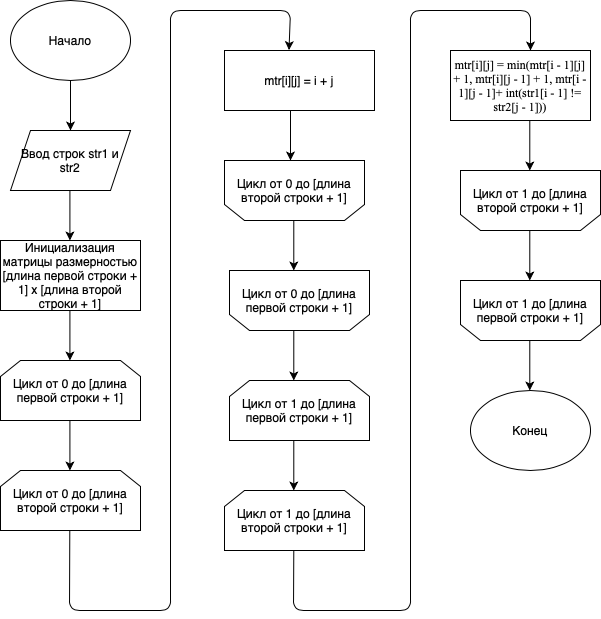

The diagram above was exported from draw.io. Its source (the exported page's mxGraphModel, read from the mxfile embedded in the PNG):
<mxGraphModel dx="753" dy="699" grid="1" gridSize="10" guides="1" tooltips="1" connect="1" arrows="1" fold="1" page="1" pageScale="1" pageWidth="827" pageHeight="1169" math="0" shadow="0">
  <root>
    <mxCell id="0" />
    <mxCell id="1" parent="0" />
    <mxCell id="WHFy39xKjW1Vt9VgyDG--1" value="Начало" style="ellipse;whiteSpace=wrap;html=1;" vertex="1" parent="1">
      <mxGeometry x="200" y="70" width="120" height="80" as="geometry" />
    </mxCell>
    <mxCell id="WHFy39xKjW1Vt9VgyDG--2" value="Ввод строк str1 и str2" style="shape=parallelogram;perimeter=parallelogramPerimeter;whiteSpace=wrap;html=1;fixedSize=1;" vertex="1" parent="1">
      <mxGeometry x="200" y="200" width="120" height="60" as="geometry" />
    </mxCell>
    <mxCell id="WHFy39xKjW1Vt9VgyDG--3" value="" style="endArrow=classic;html=1;exitX=0.5;exitY=1;exitDx=0;exitDy=0;" edge="1" parent="1" source="WHFy39xKjW1Vt9VgyDG--1">
      <mxGeometry width="50" height="50" relative="1" as="geometry">
        <mxPoint x="280" y="300" as="sourcePoint" />
        <mxPoint x="260" y="200" as="targetPoint" />
      </mxGeometry>
    </mxCell>
    <mxCell id="WHFy39xKjW1Vt9VgyDG--4" value="Инициализация матрицы размерностью [длина первой строки + 1] x [длина второй строки + 1]" style="rounded=0;whiteSpace=wrap;html=1;" vertex="1" parent="1">
      <mxGeometry x="190" y="310" width="140" height="70" as="geometry" />
    </mxCell>
    <mxCell id="WHFy39xKjW1Vt9VgyDG--5" value="" style="endArrow=classic;html=1;exitX=0.5;exitY=1;exitDx=0;exitDy=0;" edge="1" parent="1">
      <mxGeometry width="50" height="50" relative="1" as="geometry">
        <mxPoint x="259.41" y="260" as="sourcePoint" />
        <mxPoint x="259.41" y="310" as="targetPoint" />
      </mxGeometry>
    </mxCell>
    <mxCell id="WHFy39xKjW1Vt9VgyDG--8" value="Цикл от 0 до [длина первой строки + 1]" style="shape=loopLimit;whiteSpace=wrap;html=1;" vertex="1" parent="1">
      <mxGeometry x="190" y="430" width="140" height="60" as="geometry" />
    </mxCell>
    <mxCell id="WHFy39xKjW1Vt9VgyDG--10" value="" style="endArrow=classic;html=1;exitX=0.5;exitY=1;exitDx=0;exitDy=0;" edge="1" parent="1">
      <mxGeometry width="50" height="50" relative="1" as="geometry">
        <mxPoint x="259.4100000000001" y="380" as="sourcePoint" />
        <mxPoint x="259.4100000000001" y="430" as="targetPoint" />
      </mxGeometry>
    </mxCell>
    <mxCell id="WHFy39xKjW1Vt9VgyDG--11" value="" style="endArrow=classic;html=1;exitX=0.5;exitY=1;exitDx=0;exitDy=0;" edge="1" parent="1">
      <mxGeometry width="50" height="50" relative="1" as="geometry">
        <mxPoint x="259.4100000000001" y="490" as="sourcePoint" />
        <mxPoint x="259.4100000000001" y="540" as="targetPoint" />
      </mxGeometry>
    </mxCell>
    <mxCell id="WHFy39xKjW1Vt9VgyDG--13" value="Цикл от 0 до [длина второй строки + 1]" style="shape=loopLimit;whiteSpace=wrap;html=1;" vertex="1" parent="1">
      <mxGeometry x="190" y="540" width="140" height="60" as="geometry" />
    </mxCell>
    <mxCell id="WHFy39xKjW1Vt9VgyDG--15" value="mtr[i][j] = i + j" style="rounded=0;whiteSpace=wrap;html=1;" vertex="1" parent="1">
      <mxGeometry x="414" y="120" width="150" height="60" as="geometry" />
    </mxCell>
    <mxCell id="WHFy39xKjW1Vt9VgyDG--16" value="" style="endArrow=classic;html=1;exitX=0.5;exitY=1;exitDx=0;exitDy=0;entryX=0.43;entryY=-0.007;entryDx=0;entryDy=0;entryPerimeter=0;" edge="1" parent="1" target="WHFy39xKjW1Vt9VgyDG--15">
      <mxGeometry width="50" height="50" relative="1" as="geometry">
        <mxPoint x="259.2900000000001" y="600" as="sourcePoint" />
        <mxPoint x="259.2900000000001" y="650" as="targetPoint" />
        <Array as="points">
          <mxPoint x="259" y="680" />
          <mxPoint x="360" y="680" />
          <mxPoint x="360" y="80" />
          <mxPoint x="480" y="80" />
        </Array>
      </mxGeometry>
    </mxCell>
    <mxCell id="WHFy39xKjW1Vt9VgyDG--17" value="" style="endArrow=classic;html=1;exitX=0.5;exitY=1;exitDx=0;exitDy=0;" edge="1" parent="1">
      <mxGeometry width="50" height="50" relative="1" as="geometry">
        <mxPoint x="483.2900000000001" y="290" as="sourcePoint" />
        <mxPoint x="483.2900000000001" y="340" as="targetPoint" />
      </mxGeometry>
    </mxCell>
    <mxCell id="WHFy39xKjW1Vt9VgyDG--18" value="" style="endArrow=classic;html=1;exitX=0.5;exitY=1;exitDx=0;exitDy=0;" edge="1" parent="1">
      <mxGeometry width="50" height="50" relative="1" as="geometry">
        <mxPoint x="480.0000000000001" y="180" as="sourcePoint" />
        <mxPoint x="480.0000000000001" y="230" as="targetPoint" />
      </mxGeometry>
    </mxCell>
    <mxCell id="WHFy39xKjW1Vt9VgyDG--19" value="Цикл от 0 до [длина второй строки + 1]" style="shape=loopLimit;whiteSpace=wrap;html=1;direction=west;" vertex="1" parent="1">
      <mxGeometry x="414" y="230" width="140" height="60" as="geometry" />
    </mxCell>
    <mxCell id="WHFy39xKjW1Vt9VgyDG--20" value="Цикл от 0 до [длина первой строки + 1]" style="shape=loopLimit;whiteSpace=wrap;html=1;direction=west;" vertex="1" parent="1">
      <mxGeometry x="419" y="340" width="140" height="60" as="geometry" />
    </mxCell>
    <mxCell id="WHFy39xKjW1Vt9VgyDG--21" value="Цикл от 1 до [длина первой строки + 1]" style="shape=loopLimit;whiteSpace=wrap;html=1;" vertex="1" parent="1">
      <mxGeometry x="419" y="450" width="140" height="60" as="geometry" />
    </mxCell>
    <mxCell id="WHFy39xKjW1Vt9VgyDG--25" value="" style="endArrow=classic;html=1;exitX=0.5;exitY=1;exitDx=0;exitDy=0;" edge="1" parent="1">
      <mxGeometry width="50" height="50" relative="1" as="geometry">
        <mxPoint x="483.2900000000001" y="400" as="sourcePoint" />
        <mxPoint x="483.2900000000001" y="450" as="targetPoint" />
      </mxGeometry>
    </mxCell>
    <mxCell id="WHFy39xKjW1Vt9VgyDG--26" value="Цикл от 1 до [длина второй строки + 1]" style="shape=loopLimit;whiteSpace=wrap;html=1;" vertex="1" parent="1">
      <mxGeometry x="414" y="560" width="140" height="60" as="geometry" />
    </mxCell>
    <mxCell id="WHFy39xKjW1Vt9VgyDG--28" value="" style="endArrow=classic;html=1;exitX=0.5;exitY=1;exitDx=0;exitDy=0;" edge="1" parent="1">
      <mxGeometry width="50" height="50" relative="1" as="geometry">
        <mxPoint x="483.2900000000001" y="510" as="sourcePoint" />
        <mxPoint x="483.2900000000001" y="560" as="targetPoint" />
      </mxGeometry>
    </mxCell>
    <mxCell id="WHFy39xKjW1Vt9VgyDG--30" value="&lt;p class=&quot;MsoNormal&quot; style=&quot;margin: 0cm ; font-family: &amp;#34;times new roman&amp;#34; , serif&quot;&gt;mtr[i][j] = min(mtr[i - 1][j] + 1, mtr[i][j - 1] + 1,&amp;nbsp;mtr[i - 1][j - 1]+ int(str1[i - 1] != str2[j - 1]))&lt;br&gt;&lt;/p&gt;&lt;p class=&quot;MsoNormal&quot; style=&quot;margin: 0cm ; font-family: &amp;#34;times new roman&amp;#34; , serif&quot;&gt;&lt;font size=&quot;3&quot; style=&quot;font-size: 15px&quot;&gt;&lt;/font&gt;&lt;/p&gt;" style="rounded=0;whiteSpace=wrap;html=1;" vertex="1" parent="1">
      <mxGeometry x="640" y="120" width="140" height="70" as="geometry" />
    </mxCell>
    <mxCell id="WHFy39xKjW1Vt9VgyDG--31" value="" style="endArrow=classic;html=1;exitX=0.5;exitY=1;exitDx=0;exitDy=0;" edge="1" parent="1">
      <mxGeometry width="50" height="50" relative="1" as="geometry">
        <mxPoint x="719.2900000000001" y="190" as="sourcePoint" />
        <mxPoint x="719.2900000000001" y="240" as="targetPoint" />
      </mxGeometry>
    </mxCell>
    <mxCell id="WHFy39xKjW1Vt9VgyDG--32" value="Цикл от 1 до [длина второй строки + 1]" style="shape=loopLimit;whiteSpace=wrap;html=1;direction=west;" vertex="1" parent="1">
      <mxGeometry x="650" y="240" width="140" height="60" as="geometry" />
    </mxCell>
    <mxCell id="WHFy39xKjW1Vt9VgyDG--33" value="" style="endArrow=classic;html=1;exitX=0.5;exitY=1;exitDx=0;exitDy=0;" edge="1" parent="1">
      <mxGeometry width="50" height="50" relative="1" as="geometry">
        <mxPoint x="719.2900000000001" y="300" as="sourcePoint" />
        <mxPoint x="719.2900000000001" y="350" as="targetPoint" />
      </mxGeometry>
    </mxCell>
    <mxCell id="WHFy39xKjW1Vt9VgyDG--34" value="Цикл от 1 до [длина первой строки + 1]" style="shape=loopLimit;whiteSpace=wrap;html=1;direction=west;" vertex="1" parent="1">
      <mxGeometry x="650" y="350" width="140" height="60" as="geometry" />
    </mxCell>
    <mxCell id="WHFy39xKjW1Vt9VgyDG--35" value="" style="endArrow=classic;html=1;exitX=0.5;exitY=1;exitDx=0;exitDy=0;" edge="1" parent="1">
      <mxGeometry width="50" height="50" relative="1" as="geometry">
        <mxPoint x="719.2900000000001" y="410" as="sourcePoint" />
        <mxPoint x="719.2900000000001" y="460" as="targetPoint" />
      </mxGeometry>
    </mxCell>
    <mxCell id="WHFy39xKjW1Vt9VgyDG--36" value="Конец" style="ellipse;whiteSpace=wrap;html=1;" vertex="1" parent="1">
      <mxGeometry x="660" y="460" width="120" height="80" as="geometry" />
    </mxCell>
    <mxCell id="WHFy39xKjW1Vt9VgyDG--38" style="edgeStyle=orthogonalEdgeStyle;rounded=0;orthogonalLoop=1;jettySize=auto;html=1;exitX=0.5;exitY=0;exitDx=0;exitDy=0;" edge="1" parent="1" source="WHFy39xKjW1Vt9VgyDG--19" target="WHFy39xKjW1Vt9VgyDG--19">
      <mxGeometry relative="1" as="geometry" />
    </mxCell>
    <mxCell id="WHFy39xKjW1Vt9VgyDG--40" value="" style="endArrow=classic;html=1;exitX=0.5;exitY=1;exitDx=0;exitDy=0;" edge="1" parent="1">
      <mxGeometry width="50" height="50" relative="1" as="geometry">
        <mxPoint x="483.28999999999996" y="620" as="sourcePoint" />
        <mxPoint x="720" y="120" as="targetPoint" />
        <Array as="points">
          <mxPoint x="483" y="680" />
          <mxPoint x="600" y="680" />
          <mxPoint x="600" y="80" />
          <mxPoint x="720" y="80" />
        </Array>
      </mxGeometry>
    </mxCell>
  </root>
</mxGraphModel>